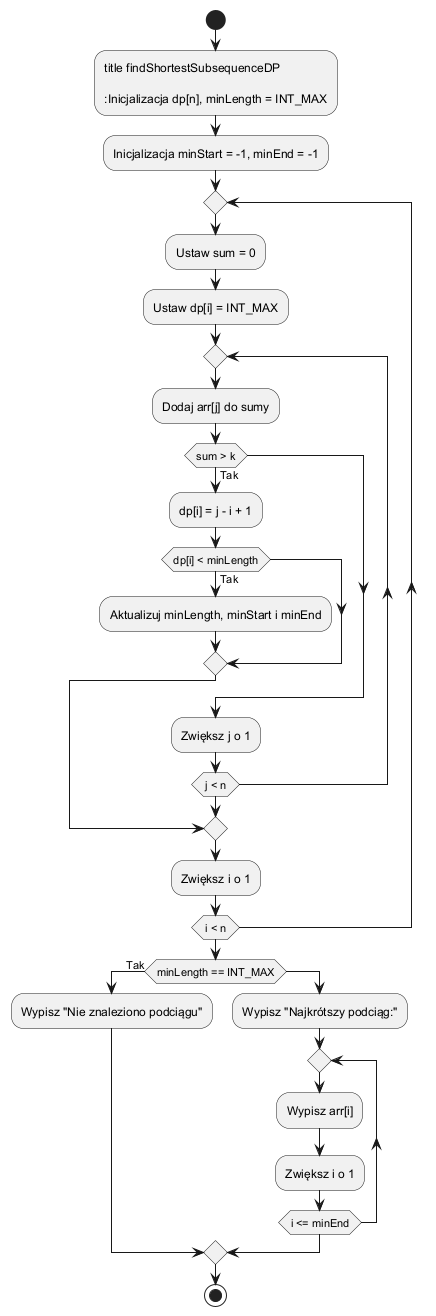

The diagram above was rendered by PlantUML. Its source (embedded in the PNG):
@startuml
start
:title findShortestSubsequenceDP

:Inicjalizacja dp[n], minLength = INT_MAX;
:Inicjalizacja minStart = -1, minEnd = -1;

repeat
    :Ustaw sum = 0;
    :Ustaw dp[i] = INT_MAX;

    repeat
        :Dodaj arr[j] do sumy;
        if (sum > k) then (Tak)
            :dp[i] = j - i + 1;
            if (dp[i] < minLength) then (Tak)
                :Aktualizuj minLength, minStart i minEnd;
            endif
            break
        endif
        :Zwiększ j o 1;
    repeat while (j < n)
    
    :Zwiększ i o 1;
repeat while (i < n)

if (minLength == INT_MAX) then (Tak)
    :Wypisz "Nie znaleziono podciągu";
else
    :Wypisz "Najkrótszy podciąg:";
    repeat
        :Wypisz arr[i];
        :Zwiększ i o 1;
    repeat while (i <= minEnd)
endif

stop
@enduml